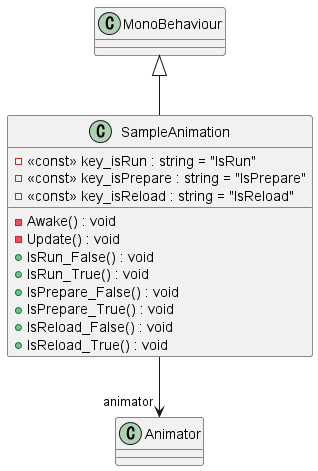

The diagram above was rendered by PlantUML. Its source (embedded in the PNG):
@startuml
class SampleAnimation {
    - <<const>> key_isRun : string = "IsRun"
    - <<const>> key_isPrepare : string = "IsPrepare"
    - <<const>> key_isReload : string = "IsReload"
    - Awake() : void
    - Update() : void
    + IsRun_False() : void
    + IsRun_True() : void
    + IsPrepare_False() : void
    + IsPrepare_True() : void
    + IsReload_False() : void
    + IsReload_True() : void
}
MonoBehaviour <|-- SampleAnimation
SampleAnimation --> "animator" Animator
@enduml